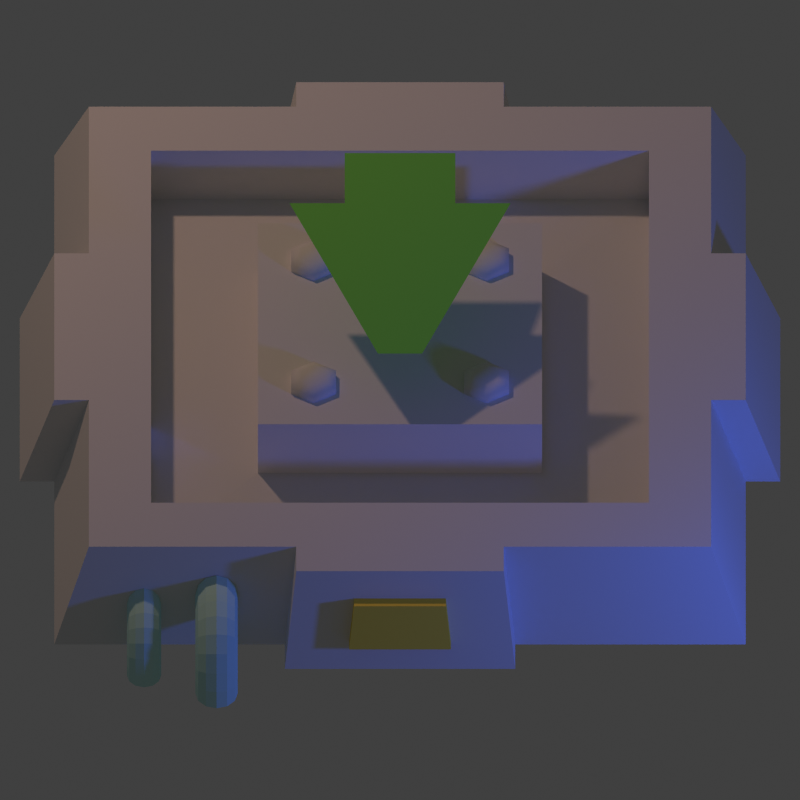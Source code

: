 # Source: tower-base.blend  (saved by Blender 2.73.0; exported with 4.5.12 LTS)
import bpy
from mathutils import Matrix  # noqa: F401  (used for matrix-valued properties, if any)

bpy.ops.wm.read_factory_settings(use_empty=True)
scene = bpy.context.scene
scene.name = 'Scene'

# ---- collections
col_collection_1 = bpy.data.collections.new('Collection 1'); scene.collection.children.link(col_collection_1)

# ---- materials (node trees are filled in below, after node groups)
mat_default_001 = bpy.data.materials.new('Default.001')
mat_default_001.alpha_threshold = 0.0
mat_default_001.use_transparent_shadow = False
mat_default_001.diffuse_color = (0.5586, 0.88, 0.8339, 1.0)
mat_default_001.roughness = 0.5
mat_default_001.specular_intensity = 1.0
mat_default_001.line_color = (0.0, 0.0, 0.0, 1.0)
mat_material_002 = bpy.data.materials.new('Material.002')
mat_material_002.alpha_threshold = 0.0
mat_material_002.use_transparent_shadow = False
mat_material_002.diffuse_color = (1.0, 0.7533, 0.09624, 1.0)
mat_material_002.roughness = 0.5
mat_yellowblackstripes = bpy.data.materials.new('YellowBlackStripes')
mat_yellowblackstripes.alpha_threshold = 0.0
mat_yellowblackstripes.use_transparent_shadow = False
mat_yellowblackstripes.roughness = 0.5
mat_material = bpy.data.materials.new('Material')
mat_material.alpha_threshold = 0.0
mat_material.use_transparent_shadow = False
mat_material.diffuse_color = (0.2496, 0.8, 0.1077, 1.0)
mat_material.roughness = 0.5
mat_default = bpy.data.materials.new('Default')
mat_default.alpha_threshold = 0.0
mat_default.use_transparent_shadow = False
mat_default.roughness = 0.5
mat_default.specular_intensity = 1.0
mat_default.line_color = (0.0, 0.0, 0.0, 1.0)

# ---- material node trees

# ---- world
world_world = bpy.data.worlds.new('World'); scene.world = world_world
world_world.color = (0.05088, 0.05088, 0.05088)
world_world.use_sun_shadow = False
world_world.sun_shadow_jitter_overblur = 0.0
world_world.cycles.sampling_method = 'MANUAL'
world_world.cycles.sample_map_resolution = 256

# ---- cameras
cam_camera = bpy.data.cameras.new('Camera')
cam_camera.type = 'ORTHO'
cam_camera.clip_end = 100.0
cam_camera.lens = 70.0
cam_camera.sensor_width = 32.0
cam_camera.sensor_height = 18.0
cam_camera.ortho_scale = 2.314
cam_camera.dof.focus_distance = 0.0
cam_camera.dof.aperture_fstop = 128.0

# ---- lights
light_lamp_001 = bpy.data.lights.new('Lamp.001', 'POINT')
light_lamp_001.color = (0.05581, 0.1399, 1.0)
light_lamp_001.transmission_factor = 0.0
light_lamp_001.cutoff_distance = 30.0
light_lamp_001.energy = 70.0
light_lamp_001.shadow_buffer_clip_start = 1.001
light_lamp_001.shadow_soft_size = 0.1
light_lamp_001.shadow_maximum_resolution = 0.006
light_lamp_001.use_absolute_resolution = True
light_lamp_001.cycles.use_multiple_importance_sampling = False
light_lamp = bpy.data.lights.new('Lamp', 'POINT')
light_lamp.color = (0.8389, 0.5141, 0.3541)
light_lamp.transmission_factor = 0.0
light_lamp.cutoff_distance = 30.0
light_lamp.energy = 150.0
light_lamp.shadow_buffer_clip_start = 1.001
light_lamp.shadow_soft_size = 0.1
light_lamp.shadow_maximum_resolution = 0.006
light_lamp.use_absolute_resolution = True
light_lamp.cycles.use_multiple_importance_sampling = False

# ---- meshes
me_circle_001 = bpy.data.meshes.new('Circle.001')
me_circle_001.from_pydata([(5.588e-10, 0.077, 0.0), (-0.0385, 0.06668, 0.0), (-0.06668, 0.0385, 0.0), (-0.077, -8.022e-09, 0.0), (-0.06668, -0.0385, 0.0), (-0.0385, -0.06668, 0.0), (-1.107e-08, -0.077, 0.0), (0.0385, -0.06668, 0.0), (0.06668, -0.0385, 0.0), (0.077, -4.045e-08, 0.0), (0.06668, 0.0385, 0.0), (0.0385, 0.06668, 0.0), (5.588e-10, 0.0818, 0.03191), (-0.0385, 0.07183, 0.03458), (-0.06668, 0.04461, 0.04187), (-0.077, 0.00742, 0.05184), (-0.06668, -0.02977, 0.0618), (-0.0385, -0.05699, 0.0691), (-1.107e-08, -0.06696, 0.07177), (0.0385, -0.05699, 0.0691), (0.06668, -0.02977, 0.0618), (0.077, 0.00742, 0.05184), (0.06668, 0.04461, 0.04187), (0.0385, 0.07183, 0.03458), (5.588e-10, 0.09469, 0.06149), (-0.0385, 0.08575, 0.06665), (-0.06668, 0.06135, 0.08074), (-0.077, 0.028, 0.09999), (-0.06668, -0.005338, 0.1192), (-0.0385, -0.02975, 0.1333), (-1.107e-08, -0.03868, 0.1385), (0.0385, -0.02975, 0.1333), (0.06668, -0.005338, 0.1192), (0.077, 0.028, 0.09999), (0.06668, 0.06135, 0.08074), (0.0385, 0.08575, 0.06665), (5.588e-10, 0.1148, 0.08673), (-0.0385, 0.1075, 0.09402), (-0.06668, 0.08757, 0.114), (-0.077, 0.06035, 0.1412), (-0.06668, 0.03313, 0.1684), (-0.0385, 0.0132, 0.1883), (-1.107e-08, 0.005902, 0.1956), (0.0385, 0.0132, 0.1883), (0.06668, 0.03313, 0.1684), (0.077, 0.06035, 0.1412), (0.06668, 0.08757, 0.114), (0.0385, 0.1075, 0.09402), (5.588e-10, 0.1408, 0.1059), (-0.0385, 0.1356, 0.1148), (-0.06668, 0.1215, 0.1392), (-0.077, 0.1023, 0.1726), (-0.06668, 0.083, 0.2059), (-0.0385, 0.06891, 0.2303), (-1.107e-08, 0.06375, 0.2393), (0.0385, 0.06891, 0.2303), (0.06668, 0.083, 0.2059), (0.077, 0.1023, 0.1726), (0.06668, 0.1215, 0.1392), (0.0385, 0.1356, 0.1148), (5.588e-10, 0.1708, 0.1177), (-0.0385, 0.1681, 0.1277), (-0.06668, 0.1608, 0.1549), (-0.077, 0.1509, 0.1921), (-0.06668, 0.1409, 0.2293), (-0.0385, 0.1336, 0.2565), (-1.107e-08, 0.1309, 0.2665), (0.0385, 0.1336, 0.2565), (0.06668, 0.1409, 0.2293), (0.077, 0.1509, 0.1921), (0.06668, 0.1608, 0.1549), (0.0385, 0.1681, 0.1277), (5.588e-10, 0.2028, 0.1213), (-0.0385, 0.2028, 0.1316), (-0.06668, 0.2028, 0.1598), (-0.077, 0.2028, 0.1983), (-0.06668, 0.2028, 0.2368), (-0.0385, 0.2028, 0.265), (-1.107e-08, 0.2028, 0.2753), (0.0385, 0.2028, 0.265), (0.06668, 0.2028, 0.2368), (0.077, 0.2028, 0.1983), (0.06668, 0.2028, 0.1598), (0.0385, 0.2028, 0.1316), (5.588e-10, 0.2367, 0.1213), (-0.0385, 0.2399, 0.1311), (-0.06668, 0.2486, 0.1579), (-0.077, 0.2605, 0.1945), (-0.06668, 0.2725, 0.2311), (-0.0385, 0.2812, 0.2579), (-1.107e-08, 0.2844, 0.2677), (0.0385, 0.2812, 0.2579), (0.06668, 0.2725, 0.2311), (0.077, 0.2605, 0.1945), (0.06668, 0.2486, 0.1579), (0.0385, 0.2399, 0.1311)], [], [(11, 0, 12, 23), (10, 11, 23, 22), (9, 10, 22, 21), (8, 9, 21, 20), (7, 8, 20, 19), (6, 7, 19, 18), (5, 6, 18, 17), (4, 5, 17, 16), (3, 4, 16, 15), (2, 3, 15, 14), (1, 2, 14, 13), (0, 1, 13, 12), (23, 12, 24, 35), (22, 23, 35, 34), (21, 22, 34, 33), (20, 21, 33, 32), (19, 20, 32, 31), (18, 19, 31, 30), (17, 18, 30, 29), (16, 17, 29, 28), (15, 16, 28, 27), (14, 15, 27, 26), (13, 14, 26, 25), (12, 13, 25, 24), (35, 24, 36, 47), (34, 35, 47, 46), (33, 34, 46, 45), (32, 33, 45, 44), (31, 32, 44, 43), (30, 31, 43, 42), (29, 30, 42, 41), (28, 29, 41, 40), (27, 28, 40, 39), (26, 27, 39, 38), (25, 26, 38, 37), (24, 25, 37, 36), (47, 36, 48, 59), (46, 47, 59, 58), (45, 46, 58, 57), (44, 45, 57, 56), (43, 44, 56, 55), (42, 43, 55, 54), (41, 42, 54, 53), (40, 41, 53, 52), (39, 40, 52, 51), (38, 39, 51, 50), (37, 38, 50, 49), (36, 37, 49, 48), (59, 48, 60, 71), (58, 59, 71, 70), (57, 58, 70, 69), (56, 57, 69, 68), (55, 56, 68, 67), (54, 55, 67, 66), (53, 54, 66, 65), (52, 53, 65, 64), (51, 52, 64, 63), (50, 51, 63, 62), (49, 50, 62, 61), (48, 49, 61, 60), (71, 60, 72, 83), (70, 71, 83, 82), (69, 70, 82, 81), (68, 69, 81, 80), (67, 68, 80, 79), (66, 67, 79, 78), (65, 66, 78, 77), (64, 65, 77, 76), (63, 64, 76, 75), (62, 63, 75, 74), (61, 62, 74, 73), (60, 61, 73, 72), (83, 72, 84, 95), (82, 83, 95, 94), (81, 82, 94, 93), (80, 81, 93, 92), (79, 80, 92, 91), (78, 79, 91, 90), (77, 78, 90, 89), (76, 77, 89, 88), (75, 76, 88, 87), (74, 75, 87, 86), (73, 74, 86, 85), (72, 73, 85, 84)])
me_circle_001.materials.append(mat_default_001)
me_circle_001.use_remesh_preserve_volume = False
me_circle_001.use_remesh_preserve_attributes = False
me_circle_001.use_mirror_vertex_groups = False
me_circle_001.update()
me_plane_002 = bpy.data.meshes.new('Plane.002')
me_plane_002.from_pydata([(-0.3, 0.05, 0.15), (0.3, 0.05, 0.15), (-0.3333, -0.05, -0.15), (0.3333, -0.05, -0.15), (-0.3, -0.05889, 0.1863), (0.3, -0.05889, 0.1863), (-0.3333, -0.1589, -0.1137), (0.3333, -0.1589, -0.1137)], [], [(2, 0, 1, 3), (6, 7, 5, 4), (3, 1, 5, 7), (0, 2, 6, 4), (2, 3, 7, 6), (1, 0, 4, 5)])
me_plane_002.materials.append(mat_material_002)
me_plane_002.materials.append(mat_yellowblackstripes)
me_plane_002.use_remesh_preserve_volume = False
me_plane_002.use_remesh_preserve_attributes = False
me_plane_002.use_mirror_vertex_groups = False
me_plane_002.update()
me_circle = bpy.data.meshes.new('Circle')
me_circle.from_pydata([(5.588e-10, 0.077, 0.0), (-0.0385, 0.06668, 0.0), (-0.06668, 0.0385, 0.0), (-0.077, -8.022e-09, 0.0), (-0.06668, -0.0385, 0.0), (-0.0385, -0.06668, 0.0), (-1.107e-08, -0.077, 0.0), (0.0385, -0.06668, 0.0), (0.06668, -0.0385, 0.0), (0.077, -4.045e-08, 0.0), (0.06668, 0.0385, 0.0), (0.0385, 0.06668, 0.0), (5.588e-10, 0.0818, 0.03191), (-0.0385, 0.07183, 0.03458), (-0.06668, 0.04461, 0.04187), (-0.077, 0.00742, 0.05184), (-0.06668, -0.02977, 0.0618), (-0.0385, -0.05699, 0.0691), (-1.107e-08, -0.06696, 0.07177), (0.0385, -0.05699, 0.0691), (0.06668, -0.02977, 0.0618), (0.077, 0.00742, 0.05184), (0.06668, 0.04461, 0.04187), (0.0385, 0.07183, 0.03458), (5.588e-10, 0.09469, 0.06149), (-0.0385, 0.08575, 0.06665), (-0.06668, 0.06135, 0.08074), (-0.077, 0.028, 0.09999), (-0.06668, -0.005338, 0.1192), (-0.0385, -0.02975, 0.1333), (-1.107e-08, -0.03868, 0.1385), (0.0385, -0.02975, 0.1333), (0.06668, -0.005338, 0.1192), (0.077, 0.028, 0.09999), (0.06668, 0.06135, 0.08074), (0.0385, 0.08575, 0.06665), (5.588e-10, 0.1148, 0.08673), (-0.0385, 0.1075, 0.09402), (-0.06668, 0.08757, 0.114), (-0.077, 0.06035, 0.1412), (-0.06668, 0.03313, 0.1684), (-0.0385, 0.0132, 0.1883), (-1.107e-08, 0.005902, 0.1956), (0.0385, 0.0132, 0.1883), (0.06668, 0.03313, 0.1684), (0.077, 0.06035, 0.1412), (0.06668, 0.08757, 0.114), (0.0385, 0.1075, 0.09402), (5.588e-10, 0.1408, 0.1059), (-0.0385, 0.1356, 0.1148), (-0.06668, 0.1215, 0.1392), (-0.077, 0.1023, 0.1726), (-0.06668, 0.083, 0.2059), (-0.0385, 0.06891, 0.2303), (-1.107e-08, 0.06375, 0.2393), (0.0385, 0.06891, 0.2303), (0.06668, 0.083, 0.2059), (0.077, 0.1023, 0.1726), (0.06668, 0.1215, 0.1392), (0.0385, 0.1356, 0.1148), (5.588e-10, 0.1708, 0.1177), (-0.0385, 0.1681, 0.1277), (-0.06668, 0.1608, 0.1549), (-0.077, 0.1509, 0.1921), (-0.06668, 0.1409, 0.2293), (-0.0385, 0.1336, 0.2565), (-1.107e-08, 0.1309, 0.2665), (0.0385, 0.1336, 0.2565), (0.06668, 0.1409, 0.2293), (0.077, 0.1509, 0.1921), (0.06668, 0.1608, 0.1549), (0.0385, 0.1681, 0.1277), (5.588e-10, 0.2028, 0.1213), (-0.0385, 0.2028, 0.1316), (-0.06668, 0.2028, 0.1598), (-0.077, 0.2028, 0.1983), (-0.06668, 0.2028, 0.2368), (-0.0385, 0.2028, 0.265), (-1.107e-08, 0.2028, 0.2753), (0.0385, 0.2028, 0.265), (0.06668, 0.2028, 0.2368), (0.077, 0.2028, 0.1983), (0.06668, 0.2028, 0.1598), (0.0385, 0.2028, 0.1316), (5.588e-10, 0.2367, 0.1213), (-0.0385, 0.2367, 0.1316), (-0.06668, 0.2367, 0.1598), (-0.077, 0.2367, 0.1983), (-0.06668, 0.2367, 0.2368), (-0.0385, 0.2367, 0.265), (-1.107e-08, 0.2367, 0.2753), (0.0385, 0.2367, 0.265), (0.06668, 0.2367, 0.2368), (0.077, 0.2367, 0.1983), (0.06668, 0.2367, 0.1598), (0.0385, 0.2367, 0.1316), (5.588e-10, 0.2903, 0.1213), (-0.0385, 0.2935, 0.1311), (-0.06668, 0.3023, 0.1579), (-0.077, 0.3144, 0.1944), (-0.06668, 0.3265, 0.231), (-0.0385, 0.3353, 0.2578), (-1.107e-08, 0.3386, 0.2676), (0.0385, 0.3353, 0.2578), (0.06668, 0.3265, 0.231), (0.077, 0.3144, 0.1944), (0.06668, 0.3023, 0.1579), (0.0385, 0.2935, 0.1311)], [], [(11, 0, 12, 23), (10, 11, 23, 22), (9, 10, 22, 21), (8, 9, 21, 20), (7, 8, 20, 19), (6, 7, 19, 18), (5, 6, 18, 17), (4, 5, 17, 16), (3, 4, 16, 15), (2, 3, 15, 14), (1, 2, 14, 13), (0, 1, 13, 12), (23, 12, 24, 35), (22, 23, 35, 34), (21, 22, 34, 33), (20, 21, 33, 32), (19, 20, 32, 31), (18, 19, 31, 30), (17, 18, 30, 29), (16, 17, 29, 28), (15, 16, 28, 27), (14, 15, 27, 26), (13, 14, 26, 25), (12, 13, 25, 24), (35, 24, 36, 47), (34, 35, 47, 46), (33, 34, 46, 45), (32, 33, 45, 44), (31, 32, 44, 43), (30, 31, 43, 42), (29, 30, 42, 41), (28, 29, 41, 40), (27, 28, 40, 39), (26, 27, 39, 38), (25, 26, 38, 37), (24, 25, 37, 36), (47, 36, 48, 59), (46, 47, 59, 58), (45, 46, 58, 57), (44, 45, 57, 56), (43, 44, 56, 55), (42, 43, 55, 54), (41, 42, 54, 53), (40, 41, 53, 52), (39, 40, 52, 51), (38, 39, 51, 50), (37, 38, 50, 49), (36, 37, 49, 48), (59, 48, 60, 71), (58, 59, 71, 70), (57, 58, 70, 69), (56, 57, 69, 68), (55, 56, 68, 67), (54, 55, 67, 66), (53, 54, 66, 65), (52, 53, 65, 64), (51, 52, 64, 63), (50, 51, 63, 62), (49, 50, 62, 61), (48, 49, 61, 60), (71, 60, 72, 83), (70, 71, 83, 82), (69, 70, 82, 81), (68, 69, 81, 80), (67, 68, 80, 79), (66, 67, 79, 78), (65, 66, 78, 77), (64, 65, 77, 76), (63, 64, 76, 75), (62, 63, 75, 74), (61, 62, 74, 73), (60, 61, 73, 72), (83, 72, 84, 95), (82, 83, 95, 94), (81, 82, 94, 93), (80, 81, 93, 92), (79, 80, 92, 91), (78, 79, 91, 90), (77, 78, 90, 89), (76, 77, 89, 88), (75, 76, 88, 87), (74, 75, 87, 86), (73, 74, 86, 85), (72, 73, 85, 84), (95, 84, 96, 107), (94, 95, 107, 106), (93, 94, 106, 105), (92, 93, 105, 104), (91, 92, 104, 103), (90, 91, 103, 102), (89, 90, 102, 101), (88, 89, 101, 100), (87, 88, 100, 99), (86, 87, 99, 98), (85, 86, 98, 97), (84, 85, 97, 96)])
me_circle.materials.append(mat_default_001)
me_circle.use_remesh_preserve_volume = False
me_circle.use_remesh_preserve_attributes = False
me_circle.use_mirror_vertex_groups = False
me_circle.update()
me_plane_001 = bpy.data.meshes.new('Plane.001')
me_plane_001.from_pydata([(0.0, -0.2, 0.0), (0.0, 0.2, 0.0), (-0.2, -0.1, 0.0), (0.2, -0.1, 0.0), (0.0, -0.1, 0.0), (0.1, -0.2, 0.0), (0.04, 0.2, 0.0), (0.1, -0.1, 0.0), (-0.04, 0.2, 0.0), (-0.1, -0.2, 0.0), (-0.1, -0.1, 0.0)], [], [(2, 10, 8), (10, 4, 1, 8), (9, 0, 4, 10), (0, 5, 7, 4), (4, 7, 6, 1), (6, 7, 3)])
me_plane_001.materials.append(mat_material)
me_plane_001.use_remesh_preserve_volume = False
me_plane_001.use_remesh_preserve_attributes = False
me_plane_001.use_mirror_vertex_groups = False
me_plane_001.update()
me_cylinder = bpy.data.meshes.new('Cylinder')
me_cylinder.from_pydata([(0.0, 0.075, -0.0125), (0.0, 0.075, 0.0125), (0.06495, 0.0375, -0.0125), (0.06495, 0.0375, 0.0125), (0.06495, -0.0375, -0.0125), (0.06495, -0.0375, 0.0125), (-6.557e-09, -0.075, -0.0125), (-6.557e-09, -0.075, 0.0125), (-0.06495, -0.0375, -0.0125), (-0.06495, -0.0375, 0.0125), (-0.06495, 0.0375, -0.0125), (-0.06495, 0.0375, 0.0125), (-7.017e-10, 0.03964, 0.03214), (0.03433, 0.01982, 0.03214), (0.03433, -0.01982, 0.03214), (-4.167e-09, -0.03964, 0.03214), (-0.03433, -0.01982, 0.03214), (-0.03433, 0.01982, 0.03214)], [], [(0, 1, 3, 2), (2, 3, 5, 4), (4, 5, 7, 6), (6, 7, 9, 8), (1, 11, 17, 12), (10, 11, 1, 0), (8, 9, 11, 10), (13, 12, 17, 16, 15, 14), (11, 9, 16, 17), (9, 7, 15, 16), (7, 5, 14, 15), (5, 3, 13, 14), (3, 1, 12, 13)])
me_cylinder.polygons.foreach_set('use_smooth', [True] * 13)
me_cylinder.materials.append(mat_default)
me_cylinder.use_remesh_preserve_volume = False
me_cylinder.use_remesh_preserve_attributes = False
me_cylinder.use_mirror_vertex_groups = False
me_cylinder.update()
me_plane = bpy.data.meshes.new('Plane')
me_plane.from_pydata([(1.0, -1.0, 0.0), (-1.0, 1.0, 0.0), (1.0, 1.0, 0.0), (-1.0, -1.0, 0.0), (-0.9, -0.9, 0.3), (0.9, -0.9, 0.3), (-0.9, 0.9, 0.3), (0.9, 0.9, 0.3), (-0.72, -0.72, 0.3), (0.72, -0.72, 0.3), (-0.72, 0.72, 0.3), (0.72, 0.72, 0.3), (-0.72, -0.72, 0.1), (0.72, -0.72, 0.1), (-0.72, 0.72, 0.1), (0.72, 0.72, 0.1), (-0.411, 0.411, 0.1117), (-0.411, -0.411, 0.1117), (0.411, -0.411, 0.1117), (0.411, 0.411, 0.1117), (-0.411, 0.411, 0.3117), (-0.411, -0.411, 0.3117), (0.411, -0.411, 0.3117), (0.411, 0.411, 0.3117), (0.3333, 1.0, 0.0), (-0.3333, 1.0, 0.0), (-0.3, -0.9, 0.3), (0.3, -0.9, 0.3), (0.3, 0.9, 0.3), (-0.3, 0.9, 0.3), (-0.3333, -1.0, 0.0), (0.3333, -1.0, 0.0), (-0.24, -0.72, 0.3), (0.24, -0.72, 0.3), (0.24, 0.72, 0.3), (-0.24, 0.72, 0.3), (-0.24, -0.72, 0.1), (0.24, -0.72, 0.1), (0.24, 0.72, 0.1), (-0.24, 0.72, 0.1), (-0.137, -0.411, 0.1117), (0.137, -0.411, 0.1117), (0.137, 0.411, 0.1117), (-0.137, 0.411, 0.1117), (-0.137, -0.411, 0.3117), (0.137, -0.411, 0.3117), (0.137, 0.411, 0.3117), (-0.137, 0.411, 0.3117), (1.0, -0.3333, 0.0), (1.0, 0.3333, 0.0), (-0.9, 0.3, 0.3), (-0.9, -0.3, 0.3), (0.9, -0.3, 0.3), (0.9, 0.3, 0.3), (-1.0, 0.3333, 0.0), (-0.72, 0.24, 0.3), (-0.72, -0.24, 0.3), (0.72, -0.24, 0.3), (0.72, 0.24, 0.3), (-0.72, 0.24, 0.1), (-0.72, -0.24, 0.1), (0.72, -0.24, 0.1), (0.72, 0.24, 0.1), (-0.411, 0.137, 0.1117), (-0.411, -0.137, 0.1117), (0.411, -0.137, 0.1117), (0.411, 0.137, 0.1117), (-0.411, 0.137, 0.3117), (-0.411, -0.137, 0.3117), (0.411, -0.137, 0.3117), (0.411, 0.137, 0.3117), (-0.137, -0.137, 0.3117), (-0.137, 0.137, 0.3117), (0.137, -0.137, 0.3117), (0.137, 0.137, 0.3117), (-0.3333, 0.3333, 0.0), (-0.3333, -0.3333, 0.0), (0.3333, 0.3333, 0.0), (0.3333, -0.3333, 0.0), (-0.3, -1.0, 0.3), (0.3, -1.0, 0.3), (-0.3333, -1.1, 0.0), (0.3333, -1.1, 0.0), (-1.0, -0.3333, 0.0), (-1.0, 0.3, 0.3), (-1.0, -0.3, 0.3), (-1.1, 0.3333, 0.0), (-1.1, -0.3333, 0.0), (1.1, -0.3333, 0.0), (1.1, 0.3333, 0.0), (1.0, -0.3, 0.3), (1.0, 0.3, 0.3), (0.3333, 1.1, 0.0), (-0.3333, 1.1, 0.0), (0.3, 1.0, 0.3), (-0.3, 1.0, 0.3)], [], [(29, 6, 10, 35), (77, 24, 2, 49), (25, 1, 6, 29), (49, 2, 7, 53), (31, 0, 5, 27), (35, 10, 14, 39), (53, 7, 11, 58), (27, 5, 9, 33), (51, 4, 8, 56), (43, 16, 20, 47), (58, 11, 15, 62), (33, 9, 13, 37), (56, 8, 12, 60), (63, 16, 14, 59), (40, 17, 12, 36), (65, 18, 13, 61), (42, 19, 15, 38), (74, 70, 23, 46), (66, 19, 23, 70), (41, 18, 22, 45), (64, 17, 21, 68), (17, 40, 44, 21), (40, 41, 45, 44), (67, 72, 47, 20), (72, 74, 46, 47), (16, 43, 39, 14), (43, 42, 38, 39), (18, 41, 37, 13), (41, 40, 36, 37), (8, 32, 36, 12), (32, 33, 37, 36), (19, 42, 46, 23), (42, 43, 47, 46), (4, 26, 32, 8), (26, 27, 33, 32), (11, 34, 38, 15), (34, 35, 39, 38), (3, 30, 26, 4), (31, 27, 80, 82), (2, 24, 28, 7), (25, 29, 95, 93), (54, 1, 25, 75), (75, 25, 24, 77), (7, 28, 34, 11), (28, 29, 35, 34), (30, 76, 78, 31), (76, 75, 77, 78), (44, 45, 73, 71), (71, 73, 74, 72), (21, 44, 71, 68), (68, 71, 72, 67), (16, 63, 67, 20), (63, 64, 68, 67), (18, 65, 69, 22), (65, 66, 70, 69), (45, 22, 69, 73), (73, 69, 70, 74), (19, 66, 62, 15), (66, 65, 61, 62), (17, 64, 60, 12), (64, 63, 59, 60), (10, 55, 59, 14), (55, 56, 60, 59), (9, 57, 61, 13), (57, 58, 62, 61), (6, 50, 55, 10), (50, 51, 56, 55), (5, 52, 57, 9), (52, 53, 58, 57), (1, 54, 50, 6), (86, 87, 85, 84), (0, 48, 52, 5), (49, 53, 91, 89), (31, 78, 48, 0), (78, 77, 49, 48), (81, 82, 80, 79), (26, 30, 81, 79), (30, 31, 82, 81), (27, 26, 79, 80), (88, 89, 91, 90), (52, 48, 88, 90), (53, 52, 90, 91), (48, 49, 89, 88), (83, 3, 4, 51), (3, 83, 76, 30), (83, 54, 75, 76), (83, 51, 85, 87), (50, 54, 86, 84), (54, 83, 87, 86), (51, 50, 84, 85), (92, 93, 95, 94), (28, 24, 92, 94), (29, 28, 94, 95), (24, 25, 93, 92)])
me_plane.polygons.foreach_set('material_index', [0, 0, 0, 0, 0, 0, 0, 0, 0, 0, 0, 0, 0, 1, 1, 1, 1, 0, 0, 0, 0, 0, 0, 0, 0, 1, 1, 1, 1, 0, 0, 0, 0, 0, 0, 0, 0, 0, 0, 0, 0, 0, 0, 0, 0, 0, 0, 0, 0, 0, 0, 0, 0, 0, 0, 0, 0, 1, 1, 1, 1, 0, 0, 0, 0, 0, 0, 0, 0, 0, 0, 0, 0, 0, 0, 0, 0, 0, 0, 0, 0, 0, 0, 0, 0, 0, 0, 0, 0, 0, 0, 0, 0, 0])
me_plane.materials.append(mat_default)
me_plane.materials.append(mat_yellowblackstripes)
me_plane.use_remesh_preserve_volume = False
me_plane.use_remesh_preserve_attributes = False
me_plane.use_mirror_vertex_groups = False
me_plane.update()

# ---- objects
ob_circle_001 = bpy.data.objects.new('Circle.001', me_circle_001)
ob_plane_002 = bpy.data.objects.new('Plane.002', me_plane_002)
ob_circle = bpy.data.objects.new('Circle', me_circle)
ob_plane_001 = bpy.data.objects.new('Plane.001', me_plane_001)
ob_cylinder = bpy.data.objects.new('Cylinder', me_cylinder)
ob_plane = bpy.data.objects.new('Plane', me_plane)
ob_lamp_001 = bpy.data.objects.new('Lamp.001', light_lamp_001)
ob_cameratarget = bpy.data.objects.new('CameraTarget', None)
ob_camera = bpy.data.objects.new('Camera', cam_camera)
ob_lamp = bpy.data.objects.new('Lamp', light_lamp)

# ---- transforms, parenting, visibility, modifiers, constraints
ob_circle_001.location = (-0.7403, -1.126, 0.0)
ob_circle_001.scale = (0.6434, 0.6434, 0.6434)
ob_circle_001.lineart.crease_threshold = 0.0
ob_plane_002.location = (0.0, -1.05, 0.15)
ob_plane_002.scale = (0.4419, 0.4419, 0.4419)
ob_plane_002.lineart.crease_threshold = 0.0
_m = ob_plane_002.modifiers.new('Bevel', 'BEVEL')
_m.segments = 3
_m.limit_method = 'WEIGHT'
_m.offset_type = 'DEPTH'
_m.spread = 0.0
ob_circle.location = (-0.5307, -1.2, 0.0)
ob_circle.scale = (0.7957, 0.7957, 0.7957)
ob_circle.lineart.crease_threshold = 0.0
ob_plane_001.location = (0.0, 0.0, 0.6)
ob_plane_001.rotation_euler = (-0.3491, 5.091e-08, -3.142)
ob_plane_001.scale = (1.6, 1.6, 1.6)
ob_plane_001.lineart.crease_threshold = 0.0
ob_cylinder.location = (-0.25, 0.25, 0.3203)
ob_cylinder.lineart.crease_threshold = 0.0
_m = ob_cylinder.modifiers.new('Array', 'ARRAY')
_m.use_constant_offset = True
_m.constant_offset_displace = (0.5, 0.0, 0.0)
_m.use_relative_offset = False
_m = ob_cylinder.modifiers.new('Array.001', 'ARRAY')
_m.use_constant_offset = True
_m.constant_offset_displace = (0.0, -0.5, 0.0)
_m.use_relative_offset = False
ob_plane.location = (0.0, 0.0, 0.0)
ob_plane.lineart.crease_threshold = 0.0
_m = ob_plane.modifiers.new('Bevel', 'BEVEL')
_m.segments = 3
_m.limit_method = 'WEIGHT'
_m.offset_type = 'DEPTH'
_m.spread = 0.0
ob_lamp_001.location = (2.076, -1.995, 0.9039)
ob_lamp_001.rotation_euler = (0.6503, 0.05522, 1.866)
ob_lamp_001.lock_rotations_4d = False
ob_lamp_001.empty_display_type = 'ARROWS'
ob_lamp_001.color = (0.0, 0.0, 0.0, 0.0)
ob_lamp_001.lineart.crease_threshold = 0.0
ob_cameratarget.location = (0.0, 0.0, 0.0)
ob_cameratarget.empty_image_offset = (0.0, 0.0)
ob_cameratarget.lineart.crease_threshold = 0.0
ob_camera.location = (0.0, -4.0, 4.0)
ob_camera.rotation_euler = (1.109, 0.01082, 0.8149)
ob_camera.lock_rotations_4d = False
ob_camera.empty_display_type = 'ARROWS'
ob_camera.color = (0.0, 0.0, 0.0, 0.0)
ob_camera.display_type = 'WIRE'
ob_camera.lineart.crease_threshold = 0.0
_c = ob_camera.constraints.new('TRACK_TO'); _c.name = 'Track To'
_c.target = ob_cameratarget
ob_lamp.location = (-1.924, 2.005, 3.904)
ob_lamp.rotation_euler = (0.6503, 0.05522, 1.866)
ob_lamp.lock_rotations_4d = False
ob_lamp.empty_display_type = 'ARROWS'
ob_lamp.color = (0.0, 0.0, 0.0, 0.0)
ob_lamp.lineart.crease_threshold = 0.0

# ---- collection membership
col_collection_1.objects.link(ob_circle_001)
col_collection_1.objects.link(ob_plane_002)
col_collection_1.objects.link(ob_circle)
col_collection_1.objects.link(ob_plane_001)
col_collection_1.objects.link(ob_cylinder)
col_collection_1.objects.link(ob_plane)
col_collection_1.objects.link(ob_lamp_001)
col_collection_1.objects.link(ob_cameratarget)
col_collection_1.objects.link(ob_camera)
col_collection_1.objects.link(ob_lamp)

# ---- scene / render settings (as saved in the file)
scene.camera = ob_camera
scene.frame_start = 1; scene.frame_end = 50; scene.frame_set(1)
scene.render.engine = 'BLENDER_EEVEE_NEXT'
scene.render.image_settings.compression = 90
scene.render.resolution_x = 64
scene.render.resolution_y = 64
scene.render.use_freestyle = True
scene.cycles.use_denoising = False
scene.cycles.samples = 10
scene.cycles.sampling_pattern = 'TABULATED_SOBOL'
scene.cycles.light_sampling_threshold = 0.0
scene.cycles.use_adaptive_sampling = False
scene.cycles.use_light_tree = False
scene.cycles.blur_glossy = 0.0
scene.cycles.pixel_filter_type = 'GAUSSIAN'
scene.cycles.sample_clamp_indirect = 0.0
scene.view_settings.view_transform = 'Standard'
bpy.context.view_layer.update()
